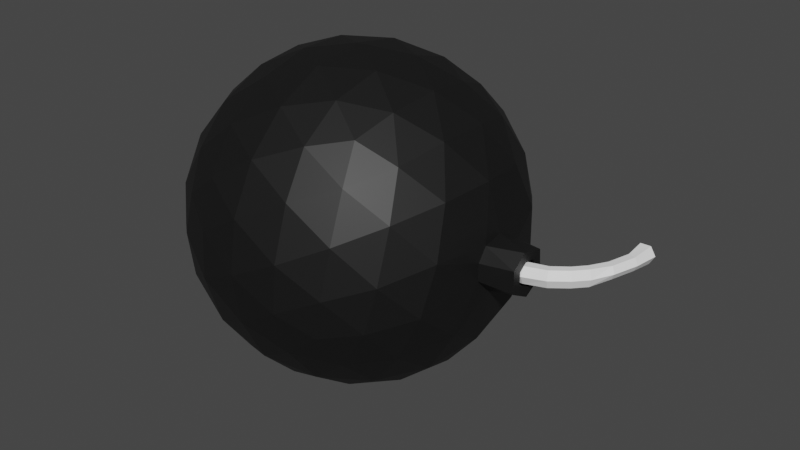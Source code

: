 # Source: bomb.blend  (saved by Blender 2.81.16; exported with 4.5.12 LTS)
import bpy
from mathutils import Matrix  # noqa: F401  (used for matrix-valued properties, if any)

bpy.ops.wm.read_factory_settings(use_empty=True)
scene = bpy.context.scene
scene.name = 'Scene'

# ---- collections
col_collection = bpy.data.collections.new('Collection'); scene.collection.children.link(col_collection)

# ---- materials (node trees are filled in below, after node groups)
mat_black_bomb = bpy.data.materials.new('black_bomb')
mat_black_bomb.use_transparent_shadow = False
mat_basic_white = bpy.data.materials.new('basic_white')
mat_basic_white.use_transparent_shadow = False

# ---- material node trees
mat_black_bomb.use_nodes = True; mat_black_bomb.node_tree.nodes.clear()
_N = mat_black_bomb.node_tree.nodes; _L = mat_black_bomb.node_tree.links
n0 = _N.new('ShaderNodeOutputMaterial'); n0.name = 'Material Output'; n0.location = (300, 300)
n1 = _N.new('ShaderNodeBsdfPrincipled'); n1.name = 'Principled BSDF'; n1.location = (10, 300)
n1.distribution = 'GGX'
n1.subsurface_method = 'BURLEY'
n1.inputs[0].default_value = (0.00637, 0.00637, 0.00637, 1.0)
n1.inputs[3].default_value = 1.45
n1.inputs[27].default_value = (0.0, 0.0, 0.0, 1.0)
n1.inputs[28].default_value = 1.0
_L.new(n1.outputs[0], n0.inputs[0])
n0.is_active_output = True
mat_basic_white.use_nodes = True; mat_basic_white.node_tree.nodes.clear()
_N = mat_basic_white.node_tree.nodes; _L = mat_basic_white.node_tree.links
n0 = _N.new('ShaderNodeOutputMaterial'); n0.name = 'Material Output'; n0.location = (300, 300)
n1 = _N.new('ShaderNodeBsdfPrincipled'); n1.name = 'Principled BSDF'; n1.location = (10, 300)
n1.distribution = 'GGX'
n1.subsurface_method = 'BURLEY'
n1.inputs[0].default_value = (1.0, 1.0, 1.0, 1.0)
n1.inputs[3].default_value = 1.45
n1.inputs[27].default_value = (0.0, 0.0, 0.0, 1.0)
n1.inputs[28].default_value = 1.0
_L.new(n1.outputs[0], n0.inputs[0])
n0.is_active_output = True

# ---- world
world_world = bpy.data.worlds.new('World'); scene.world = world_world
world_world.use_nodes = True; world_world.node_tree.nodes.clear()
_N = world_world.node_tree.nodes; _L = world_world.node_tree.links
n0 = _N.new('ShaderNodeOutputWorld'); n0.name = 'World Output'; n0.location = (300, 300)
n1 = _N.new('ShaderNodeBackground'); n1.name = 'Background'; n1.location = (10, 300)
n1.inputs[0].default_value = (0.05088, 0.05088, 0.05088, 1.0)
_L.new(n1.outputs[0], n0.inputs[0])
n0.is_active_output = True
world_world.color = (0.05088, 0.05088, 0.05088)
world_world.use_sun_shadow = False
world_world.sun_shadow_jitter_overblur = 0.0

# ---- meshes
me_icosphere = bpy.data.meshes.new('Icosphere')
me_icosphere.from_pydata([(0.0, 0.0, -1.0), (0.7236, -0.5257, -0.4472), (-0.2764, -0.8506, -0.4472), (-0.8944, 0.0, -0.4472), (-0.2764, 0.8506, -0.4472), (0.7236, 0.5257, -0.4472), (0.2764, -0.8506, 0.4472), (-0.7236, -0.5257, 0.4472), (-0.7236, 0.5257, 0.4472), (0.2764, 0.8506, 0.4472), (0.8944, 0.0, 0.4472), (-0.2328, -0.7166, -0.6575), (-0.1625, -0.5, -0.8507), (-0.07761, -0.2389, -0.9679), (0.2032, -0.1476, -0.9679), (0.4253, -0.309, -0.8507), (0.6095, -0.4429, -0.6575), (0.5319, -0.6817, -0.5023), (0.2629, -0.809, -0.5257), (-0.02964, -0.8642, -0.5023), (0.8127, 0.2952, -0.5023), (0.8506, 0.0, -0.5257), (0.8127, -0.2952, -0.5023), (0.2032, 0.1476, -0.9679), (0.4253, 0.309, -0.8507), (0.6095, 0.4429, -0.6575), (-0.7534, 0.0, -0.6575), (-0.5257, 0.0, -0.8507), (-0.2511, 0.0, -0.9679), (-0.484, -0.7166, -0.5023), (-0.6882, -0.5, -0.5257), (-0.8311, -0.2389, -0.5023), (-0.2328, 0.7166, -0.6575), (-0.1625, 0.5, -0.8507), (-0.07761, 0.2389, -0.9679), (-0.8311, 0.2389, -0.5023), (-0.6882, 0.5, -0.5257), (-0.484, 0.7166, -0.5023), (-0.02964, 0.8642, -0.5023), (0.2629, 0.809, -0.5257), (0.5319, 0.6817, -0.5023), (0.9566, -0.1476, 0.2511), (0.9511, -0.309, -1.752e-08), (0.8607, -0.4429, -0.2512), (0.8607, 0.4429, -0.2512), (0.9511, 0.309, 1.752e-08), (0.9566, 0.1476, 0.2511), (0.1552, -0.9554, 0.2512), (0.0, -1.0, -1.752e-08), (-0.1552, -0.9554, -0.2512), (0.6872, -0.6817, -0.2512), (0.5878, -0.809, 1.752e-08), (0.436, -0.8642, 0.2512), (-0.8607, -0.4429, 0.2512), (-0.9511, -0.309, -1.752e-08), (-0.9566, -0.1476, -0.2511), (-0.436, -0.8642, -0.2512), (-0.5878, -0.809, 1.752e-08), (-0.6872, -0.6817, 0.2512), (-0.6872, 0.6817, 0.2512), (-0.5878, 0.809, -1.752e-08), (-0.436, 0.8642, -0.2512), (-0.9566, 0.1476, -0.2511), (-0.9511, 0.309, 1.752e-08), (-0.8607, 0.4429, 0.2512), (0.436, 0.8642, 0.2512), (0.5878, 0.809, -1.752e-08), (0.6872, 0.6817, -0.2512), (-0.1552, 0.9554, -0.2512), (0.0, 1.0, 1.752e-08), (0.1552, 0.9554, 0.2512), (0.8311, -0.2389, 0.5023), (0.6882, -0.5, 0.5257), (0.484, -0.7166, 0.5023), (0.02964, -0.8642, 0.5023), (-0.2629, -0.809, 0.5257), (-0.5319, -0.6817, 0.5023), (-0.8127, -0.2952, 0.5023), (-0.8506, 0.0, 0.5257), (-0.8127, 0.2952, 0.5023), (-0.5319, 0.6817, 0.5023), (-0.2629, 0.809, 0.5257), (0.02964, 0.8642, 0.5023), (0.484, 0.7166, 0.5023), (0.6882, 0.5, 0.5257), (0.8311, 0.2389, 0.5023), (0.05377, -0.1556, 0.9556), (0.1625, -0.5, 0.8507), (0.2328, -0.7166, 0.6575), (0.7534, 0.0, 0.6575), (0.5257, 0.0, 0.8507), (0.1609, 5.714e-11, 0.9555), (-0.1312, -0.09479, 0.9555), (-0.4253, -0.309, 0.8507), (-0.6095, -0.4429, 0.6575), (-0.1121, 0.1152, 0.9555), (-0.4253, 0.309, 0.8507), (-0.6095, 0.4429, 0.6575), (0.07492, 0.143, 0.9555), (0.1625, 0.5, 0.8507), (0.2328, 0.7166, 0.6575), (0.3618, 0.2629, 0.8944), (0.6382, 0.2629, 0.7236), (0.4472, 0.5257, 0.7236), (-0.1382, 0.4253, 0.8944), (-0.05279, 0.6882, 0.7236), (-0.3618, 0.5878, 0.7236), (-0.4472, 0.0, 0.8944), (-0.6708, 0.1625, 0.7236), (-0.6708, -0.1625, 0.7236), (-0.1382, -0.4253, 0.8944), (-0.3618, -0.5878, 0.7236), (-0.05279, -0.6882, 0.7236), (0.3618, -0.2629, 0.8944), (0.4472, -0.5257, 0.7236), (0.6382, -0.2629, 0.7236), (0.8618, 0.4253, 0.2764), (0.809, 0.5878, 0.0), (0.6708, 0.6882, 0.2764), (-0.1382, 0.9511, 0.2764), (-0.309, 0.9511, -4.92e-07), (-0.4472, 0.8506, 0.2764), (-0.9472, 0.1625, 0.2764), (-1.0, -3.608e-07, 6.232e-07), (-0.9472, -0.1625, 0.2764), (-0.4472, -0.8506, 0.2764), (-0.309, -0.9511, -7.872e-07), (-0.1382, -0.9511, 0.2764), (0.6708, -0.6882, 0.2764), (0.809, -0.5878, -1.902e-06), (0.8618, -0.4253, 0.2764), (0.309, 0.9511, -2.615e-14), (0.4472, 0.8506, -0.2764), (0.1382, 0.9511, -0.2764), (-0.809, 0.5878, -7.845e-14), (-0.6708, 0.6882, -0.2764), (-0.8618, 0.4253, -0.2764), (-0.809, -0.5878, 8.031e-14), (-0.8618, -0.4253, -0.2764), (-0.6708, -0.6882, -0.2764), (0.309, -0.9511, 2.802e-14), (0.1382, -0.9511, -0.2764), (0.4472, -0.8506, -0.2764), (1.0, 0.0, 0.0), (0.9472, -0.1625, -0.2764), (0.9472, 0.1625, -0.2764), (0.3618, 0.5878, -0.7236), (0.1382, 0.4253, -0.8944), (0.05279, 0.6882, -0.7236), (-0.4472, 0.5257, -0.7236), (-0.3618, 0.2629, -0.8944), (-0.6382, 0.2629, -0.7236), (-0.6382, -0.2629, -0.7236), (-0.3618, -0.2629, -0.8944), (-0.4472, -0.5257, -0.7236), (0.6708, 0.1625, -0.7236), (0.6708, -0.1625, -0.7236), (0.4472, -7.38e-07, -0.8944), (0.05279, -0.6882, -0.7236), (0.1382, -0.4253, -0.8944), (0.3618, -0.5878, -0.7236), (0.1479, 0.06873, 0.9553), (-0.1588, 0.03165, 0.9553), (-0.01573, 0.1632, 0.9555), (-0.05118, -0.152, 0.9555), (0.1527, -0.06024, 0.9554), (-0.03534, -0.06829, 1.157), (-0.008465, 0.07899, 1.157), (0.0496, 0.06293, 1.157), (-0.06204, 0.04871, 1.157), (-0.07667, -0.01617, 1.157), (0.04173, -0.06724, 1.157), (0.0798, 0.00294, 1.157), (-0.06345, -0.125, 1.157), (0.07413, -0.1228, 1.157), (0.1424, 0.00243, 1.157), (0.07145, 0.1254, 1.157), (-0.0985, 0.1097, 1.157), (-0.1353, -0.03707, 1.157), (-0.008483, 0.08008, 1.033), (-0.07536, 0.02921, 1.033), (0.02652, -0.07332, 1.033), (0.05501, 0.05819, 1.033), (-0.05198, -0.0588, 1.033), (0.07925, -0.01442, 1.033)], [], [(0, 14, 13), (1, 16, 22), (0, 13, 28), (0, 28, 34), (0, 34, 23), (1, 22, 43), (2, 19, 49), (3, 31, 55), (4, 37, 61), (5, 40, 67), (1, 43, 50), (2, 49, 56), (3, 55, 62), (4, 61, 68), (5, 67, 44), (6, 73, 88), (7, 76, 94), (8, 79, 97), (9, 82, 100), (10, 85, 89), (90, 101, 91), (89, 102, 90), (101, 99, 98), (90, 102, 101), (102, 103, 101), (101, 103, 99), (103, 100, 99), (89, 85, 102), (85, 84, 102), (102, 84, 103), (84, 83, 103), (103, 83, 100), (83, 9, 100), (99, 104, 98), (100, 105, 99), (104, 96, 95), (99, 105, 104), (105, 106, 104), (104, 106, 96), (106, 97, 96), (100, 82, 105), (82, 81, 105), (105, 81, 106), (81, 80, 106), (106, 80, 97), (80, 8, 97), (96, 107, 95), (97, 108, 96), (107, 93, 92), (96, 108, 107), (108, 109, 107), (107, 109, 93), (109, 94, 93), (97, 79, 108), (79, 78, 108), (108, 78, 109), (78, 77, 109), (109, 77, 94), (77, 7, 94), (93, 110, 92), (94, 111, 93), (110, 87, 86), (93, 111, 110), (111, 112, 110), (110, 112, 87), (112, 88, 87), (94, 76, 111), (76, 75, 111), (111, 75, 112), (75, 74, 112), (112, 74, 88), (74, 6, 88), (87, 113, 86), (88, 114, 87), (113, 90, 91), (87, 114, 113), (114, 115, 113), (113, 115, 90), (115, 89, 90), (88, 73, 114), (73, 72, 114), (114, 72, 115), (72, 71, 115), (115, 71, 89), (71, 10, 89), (46, 85, 10), (45, 116, 46), (44, 117, 45), (46, 116, 85), (116, 84, 85), (45, 117, 116), (117, 118, 116), (116, 118, 84), (118, 83, 84), (44, 67, 117), (67, 66, 117), (117, 66, 118), (66, 65, 118), (118, 65, 83), (65, 9, 83), (70, 82, 9), (69, 119, 70), (68, 120, 69), (70, 119, 82), (119, 81, 82), (69, 120, 119), (120, 121, 119), (119, 121, 81), (121, 80, 81), (68, 61, 120), (61, 60, 120), (120, 60, 121), (60, 59, 121), (121, 59, 80), (59, 8, 80), (64, 79, 8), (63, 122, 64), (62, 123, 63), (64, 122, 79), (122, 78, 79), (63, 123, 122), (123, 124, 122), (122, 124, 78), (124, 77, 78), (62, 55, 123), (55, 54, 123), (123, 54, 124), (54, 53, 124), (124, 53, 77), (53, 7, 77), (58, 76, 7), (57, 125, 58), (56, 126, 57), (58, 125, 76), (125, 75, 76), (57, 126, 125), (126, 127, 125), (125, 127, 75), (127, 74, 75), (56, 49, 126), (49, 48, 126), (126, 48, 127), (48, 47, 127), (127, 47, 74), (47, 6, 74), (52, 73, 6), (51, 128, 52), (50, 129, 51), (52, 128, 73), (128, 72, 73), (51, 129, 128), (129, 130, 128), (128, 130, 72), (130, 71, 72), (50, 43, 129), (43, 42, 129), (129, 42, 130), (42, 41, 130), (130, 41, 71), (41, 10, 71), (65, 70, 9), (66, 131, 65), (67, 132, 66), (65, 131, 70), (131, 69, 70), (66, 132, 131), (132, 133, 131), (131, 133, 69), (133, 68, 69), (67, 40, 132), (40, 39, 132), (132, 39, 133), (39, 38, 133), (133, 38, 68), (38, 4, 68), (59, 64, 8), (60, 134, 59), (61, 135, 60), (59, 134, 64), (134, 63, 64), (60, 135, 134), (135, 136, 134), (134, 136, 63), (136, 62, 63), (61, 37, 135), (37, 36, 135), (135, 36, 136), (36, 35, 136), (136, 35, 62), (35, 3, 62), (53, 58, 7), (54, 137, 53), (55, 138, 54), (53, 137, 58), (137, 57, 58), (54, 138, 137), (138, 139, 137), (137, 139, 57), (139, 56, 57), (55, 31, 138), (31, 30, 138), (138, 30, 139), (30, 29, 139), (139, 29, 56), (29, 2, 56), (47, 52, 6), (48, 140, 47), (49, 141, 48), (47, 140, 52), (140, 51, 52), (48, 141, 140), (141, 142, 140), (140, 142, 51), (142, 50, 51), (49, 19, 141), (19, 18, 141), (141, 18, 142), (18, 17, 142), (142, 17, 50), (17, 1, 50), (41, 46, 10), (42, 143, 41), (43, 144, 42), (41, 143, 46), (143, 45, 46), (42, 144, 143), (144, 145, 143), (143, 145, 45), (145, 44, 45), (43, 22, 144), (22, 21, 144), (144, 21, 145), (21, 20, 145), (145, 20, 44), (20, 5, 44), (25, 40, 5), (24, 146, 25), (23, 147, 24), (25, 146, 40), (146, 39, 40), (24, 147, 146), (147, 148, 146), (146, 148, 39), (148, 38, 39), (23, 34, 147), (34, 33, 147), (147, 33, 148), (33, 32, 148), (148, 32, 38), (32, 4, 38), (32, 37, 4), (33, 149, 32), (34, 150, 33), (32, 149, 37), (149, 36, 37), (33, 150, 149), (150, 151, 149), (149, 151, 36), (151, 35, 36), (34, 28, 150), (28, 27, 150), (150, 27, 151), (27, 26, 151), (151, 26, 35), (26, 3, 35), (26, 31, 3), (27, 152, 26), (28, 153, 27), (26, 152, 31), (152, 30, 31), (27, 153, 152), (153, 154, 152), (152, 154, 30), (154, 29, 30), (28, 13, 153), (13, 12, 153), (153, 12, 154), (12, 11, 154), (154, 11, 29), (11, 2, 29), (20, 25, 5), (21, 155, 20), (22, 156, 21), (20, 155, 25), (155, 24, 25), (21, 156, 155), (156, 157, 155), (155, 157, 24), (157, 23, 24), (22, 16, 156), (16, 15, 156), (156, 15, 157), (15, 14, 157), (157, 14, 23), (14, 0, 23), (11, 19, 2), (12, 158, 11), (13, 159, 12), (11, 158, 19), (158, 18, 19), (12, 159, 158), (159, 160, 158), (158, 160, 18), (160, 17, 18), (13, 14, 159), (14, 15, 159), (159, 15, 160), (15, 16, 160), (160, 16, 17), (16, 1, 17), (92, 178, 162), (164, 173, 92), (98, 176, 161), (165, 175, 174), (163, 177, 176), (163, 176, 98), (95, 177, 163), (168, 176, 167), (167, 176, 177), (167, 177, 169), (170, 180, 169), (172, 184, 171), (162, 178, 177), (95, 162, 177), (173, 166, 170, 178), (161, 176, 175), (86, 165, 174), (165, 161, 175), (92, 173, 178), (173, 164, 86, 174), (175, 176, 168, 172), (177, 178, 170, 169), (174, 171, 166, 173), (175, 172, 171, 174), (182, 179, 180, 183, 181, 184), (181, 183, 166, 171), (170, 166, 183), (170, 183, 180), (182, 184, 172, 168), (179, 182, 168, 167), (171, 184, 181), (179, 167, 169, 180), (165, 91, 161), (113, 91, 165), (113, 165, 86), (91, 101, 161), (98, 161, 101), (104, 163, 98), (95, 163, 104), (107, 162, 95), (92, 162, 107), (86, 164, 110), (110, 164, 92)])
_uv = me_icosphere.uv_layers.new(name='UVMap')
_uv.uv.foreach_set('vector', [0.8182, 0.0, 0.7955, 0.03937, 0.8409, 0.03937, 0.7273, 0.1575, 0.7045, 0.1181, 0.6818, 0.1575, 0.09091, 0.0, 0.06818, 0.03937, 0.1136, 0.03937, 0.2727, 0.0, 0.25, 0.03937, 0.2955, 0.03937, 0.4545, 0.0, 0.4318, 0.03937, 0.4773, 0.03937, 0.7273, 0.1575, 0.6818, 0.1575, 0.7045, 0.1968, 0.9091, 0.1575, 0.8636, 0.1575, 0.8864, 0.1968, 0.1818, 0.1575, 0.1364, 0.1575, 0.1591, 0.1968, 0.3636, 0.1575, 0.3182, 0.1575, 0.3409, 0.1968, 0.5455, 0.1575, 0.5, 0.1575, 0.5227, 0.1968, 0.7273, 0.1575, 0.7045, 0.1968, 0.75, 0.1968, 0.9091, 0.1575, 0.8864, 0.1968, 0.9318, 0.1968, 0.1818, 0.1575, 0.1591, 0.1968, 0.2045, 0.1968, 0.3636, 0.1575, 0.3409, 0.1968, 0.3864, 0.1968, 0.5455, 0.1575, 0.5227, 0.1968, 0.5682, 0.1968, 0.8182, 0.3149, 0.7727, 0.3149, 0.7955, 0.3543, 1.0, 0.3149, 0.9545, 0.3149, 0.9773, 0.3543, 0.2727, 0.3149, 0.2273, 0.3149, 0.25, 0.3543, 0.4545, 0.3149, 0.4091, 0.3149, 0.4318, 0.3543, 0.6364, 0.3149, 0.5909, 0.3149, 0.6136, 0.3543, 0.5909, 0.3937, 0.5455, 0.3937, 0.5682, 0.433, 0.6136, 0.3543, 0.5682, 0.3543, 0.5909, 0.3937, 0.5455, 0.3937, 0.5, 0.3937, 0.5227, 0.433, 0.5909, 0.3937, 0.5682, 0.3543, 0.5455, 0.3937, 0.5682, 0.3543, 0.5227, 0.3543, 0.5455, 0.3937, 0.5455, 0.3937, 0.5227, 0.3543, 0.5, 0.3937, 0.5227, 0.3543, 0.4773, 0.3543, 0.5, 0.3937, 0.6136, 0.3543, 0.5909, 0.3149, 0.5682, 0.3543, 0.5909, 0.3149, 0.5455, 0.3149, 0.5682, 0.3543, 0.5682, 0.3543, 0.5455, 0.3149, 0.5227, 0.3543, 0.5455, 0.3149, 0.5, 0.3149, 0.5227, 0.3543, 0.5227, 0.3543, 0.5, 0.3149, 0.4773, 0.3543, 0.5, 0.3149, 0.4545, 0.3149, 0.4773, 0.3543, 0.4091, 0.3937, 0.3636, 0.3937, 0.3864, 0.433, 0.4318, 0.3543, 0.3864, 0.3543, 0.4091, 0.3937, 0.3636, 0.3937, 0.3182, 0.3937, 0.3409, 0.433, 0.4091, 0.3937, 0.3864, 0.3543, 0.3636, 0.3937, 0.3864, 0.3543, 0.3409, 0.3543, 0.3636, 0.3937, 0.3636, 0.3937, 0.3409, 0.3543, 0.3182, 0.3937, 0.3409, 0.3543, 0.2955, 0.3543, 0.3182, 0.3937, 0.4318, 0.3543, 0.4091, 0.3149, 0.3864, 0.3543, 0.4091, 0.3149, 0.3636, 0.3149, 0.3864, 0.3543, 0.3864, 0.3543, 0.3636, 0.3149, 0.3409, 0.3543, 0.3636, 0.3149, 0.3182, 0.3149, 0.3409, 0.3543, 0.3409, 0.3543, 0.3182, 0.3149, 0.2955, 0.3543, 0.3182, 0.3149, 0.2727, 0.3149, 0.2955, 0.3543, 0.2273, 0.3937, 0.1818, 0.3937, 0.2045, 0.433, 0.25, 0.3543, 0.2045, 0.3543, 0.2273, 0.3937, 0.1818, 0.3937, 0.1364, 0.3937, 0.1591, 0.433, 0.2273, 0.3937, 0.2045, 0.3543, 0.1818, 0.3937, 0.2045, 0.3543, 0.1591, 0.3543, 0.1818, 0.3937, 0.1818, 0.3937, 0.1591, 0.3543, 0.1364, 0.3937, 0.1591, 0.3543, 0.1136, 0.3543, 0.1364, 0.3937, 0.25, 0.3543, 0.2273, 0.3149, 0.2045, 0.3543, 0.2273, 0.3149, 0.1818, 0.3149, 0.2045, 0.3543, 0.2045, 0.3543, 0.1818, 0.3149, 0.1591, 0.3543, 0.1818, 0.3149, 0.1364, 0.3149, 0.1591, 0.3543, 0.1591, 0.3543, 0.1364, 0.3149, 0.1136, 0.3543, 0.1364, 0.3149, 0.09091, 0.3149, 0.1136, 0.3543, 0.9545, 0.3937, 0.9091, 0.3937, 0.9318, 0.433, 0.9773, 0.3543, 0.9318, 0.3543, 0.9545, 0.3937, 0.9091, 0.3937, 0.8636, 0.3937, 0.8864, 0.433, 0.9545, 0.3937, 0.9318, 0.3543, 0.9091, 0.3937, 0.9318, 0.3543, 0.8864, 0.3543, 0.9091, 0.3937, 0.9091, 0.3937, 0.8864, 0.3543, 0.8636, 0.3937, 0.8864, 0.3543, 0.8409, 0.3543, 0.8636, 0.3937, 0.9773, 0.3543, 0.9545, 0.3149, 0.9318, 0.3543, 0.9545, 0.3149, 0.9091, 0.3149, 0.9318, 0.3543, 0.9318, 0.3543, 0.9091, 0.3149, 0.8864, 0.3543, 0.9091, 0.3149, 0.8636, 0.3149, 0.8864, 0.3543, 0.8864, 0.3543, 0.8636, 0.3149, 0.8409, 0.3543, 0.8636, 0.3149, 0.8182, 0.3149, 0.8409, 0.3543, 0.7727, 0.3937, 0.7273, 0.3937, 0.75, 0.433, 0.7955, 0.3543, 0.75, 0.3543, 0.7727, 0.3937, 0.7273, 0.3937, 0.6818, 0.3937, 0.7045, 0.433, 0.7727, 0.3937, 0.75, 0.3543, 0.7273, 0.3937, 0.75, 0.3543, 0.7045, 0.3543, 0.7273, 0.3937, 0.7273, 0.3937, 0.7045, 0.3543, 0.6818, 0.3937, 0.7045, 0.3543, 0.6591, 0.3543, 0.6818, 0.3937, 0.7955, 0.3543, 0.7727, 0.3149, 0.75, 0.3543, 0.7727, 0.3149, 0.7273, 0.3149, 0.75, 0.3543, 0.75, 0.3543, 0.7273, 0.3149, 0.7045, 0.3543, 0.7273, 0.3149, 0.6818, 0.3149, 0.7045, 0.3543, 0.7045, 0.3543, 0.6818, 0.3149, 0.6591, 0.3543, 0.6818, 0.3149, 0.6364, 0.3149, 0.6591, 0.3543, 0.6136, 0.2756, 0.5909, 0.3149, 0.6364, 0.3149, 0.5909, 0.2362, 0.5682, 0.2756, 0.6136, 0.2756, 0.5682, 0.1968, 0.5455, 0.2362, 0.5909, 0.2362, 0.6136, 0.2756, 0.5682, 0.2756, 0.5909, 0.3149, 0.5682, 0.2756, 0.5455, 0.3149, 0.5909, 0.3149, 0.5909, 0.2362, 0.5455, 0.2362, 0.5682, 0.2756, 0.5455, 0.2362, 0.5227, 0.2756, 0.5682, 0.2756, 0.5682, 0.2756, 0.5227, 0.2756, 0.5455, 0.3149, 0.5227, 0.2756, 0.5, 0.3149, 0.5455, 0.3149, 0.5682, 0.1968, 0.5227, 0.1968, 0.5455, 0.2362, 0.5227, 0.1968, 0.5, 0.2362, 0.5455, 0.2362, 0.5455, 0.2362, 0.5, 0.2362, 0.5227, 0.2756, 0.5, 0.2362, 0.4773, 0.2756, 0.5227, 0.2756, 0.5227, 0.2756, 0.4773, 0.2756, 0.5, 0.3149, 0.4773, 0.2756, 0.4545, 0.3149, 0.5, 0.3149, 0.4318, 0.2756, 0.4091, 0.3149, 0.4545, 0.3149, 0.4091, 0.2362, 0.3864, 0.2756, 0.4318, 0.2756, 0.3864, 0.1968, 0.3636, 0.2362, 0.4091, 0.2362, 0.4318, 0.2756, 0.3864, 0.2756, 0.4091, 0.3149, 0.3864, 0.2756, 0.3636, 0.3149, 0.4091, 0.3149, 0.4091, 0.2362, 0.3636, 0.2362, 0.3864, 0.2756, 0.3636, 0.2362, 0.3409, 0.2756, 0.3864, 0.2756, 0.3864, 0.2756, 0.3409, 0.2756, 0.3636, 0.3149, 0.3409, 0.2756, 0.3182, 0.3149, 0.3636, 0.3149, 0.3864, 0.1968, 0.3409, 0.1968, 0.3636, 0.2362, 0.3409, 0.1968, 0.3182, 0.2362, 0.3636, 0.2362, 0.3636, 0.2362, 0.3182, 0.2362, 0.3409, 0.2756, 0.3182, 0.2362, 0.2955, 0.2756, 0.3409, 0.2756, 0.3409, 0.2756, 0.2955, 0.2756, 0.3182, 0.3149, 0.2955, 0.2756, 0.2727, 0.3149, 0.3182, 0.3149, 0.25, 0.2756, 0.2273, 0.3149, 0.2727, 0.3149, 0.2273, 0.2362, 0.2045, 0.2756, 0.25, 0.2756, 0.2045, 0.1968, 0.1818, 0.2362, 0.2273, 0.2362, 0.25, 0.2756, 0.2045, 0.2756, 0.2273, 0.3149, 0.2045, 0.2756, 0.1818, 0.3149, 0.2273, 0.3149, 0.2273, 0.2362, 0.1818, 0.2362, 0.2045, 0.2756, 0.1818, 0.2362, 0.1591, 0.2756, 0.2045, 0.2756, 0.2045, 0.2756, 0.1591, 0.2756, 0.1818, 0.3149, 0.1591, 0.2756, 0.1364, 0.3149, 0.1818, 0.3149, 0.2045, 0.1968, 0.1591, 0.1968, 0.1818, 0.2362, 0.1591, 0.1968, 0.1364, 0.2362, 0.1818, 0.2362, 0.1818, 0.2362, 0.1364, 0.2362, 0.1591, 0.2756, 0.1364, 0.2362, 0.1136, 0.2756, 0.1591, 0.2756, 0.1591, 0.2756, 0.1136, 0.2756, 0.1364, 0.3149, 0.1136, 0.2756, 0.09091, 0.3149, 0.1364, 0.3149, 0.9773, 0.2756, 0.9545, 0.3149, 1.0, 0.3149, 0.9545, 0.2362, 0.9318, 0.2756, 0.9773, 0.2756, 0.9318, 0.1968, 0.9091, 0.2362, 0.9545, 0.2362, 0.9773, 0.2756, 0.9318, 0.2756, 0.9545, 0.3149, 0.9318, 0.2756, 0.9091, 0.3149, 0.9545, 0.3149, 0.9545, 0.2362, 0.9091, 0.2362, 0.9318, 0.2756, 0.9091, 0.2362, 0.8864, 0.2756, 0.9318, 0.2756, 0.9318, 0.2756, 0.8864, 0.2756, 0.9091, 0.3149, 0.8864, 0.2756, 0.8636, 0.3149, 0.9091, 0.3149, 0.9318, 0.1968, 0.8864, 0.1968, 0.9091, 0.2362, 0.8864, 0.1968, 0.8636, 0.2362, 0.9091, 0.2362, 0.9091, 0.2362, 0.8636, 0.2362, 0.8864, 0.2756, 0.8636, 0.2362, 0.8409, 0.2756, 0.8864, 0.2756, 0.8864, 0.2756, 0.8409, 0.2756, 0.8636, 0.3149, 0.8409, 0.2756, 0.8182, 0.3149, 0.8636, 0.3149, 0.7955, 0.2756, 0.7727, 0.3149, 0.8182, 0.3149, 0.7727, 0.2362, 0.75, 0.2756, 0.7955, 0.2756, 0.75, 0.1968, 0.7273, 0.2362, 0.7727, 0.2362, 0.7955, 0.2756, 0.75, 0.2756, 0.7727, 0.3149, 0.75, 0.2756, 0.7273, 0.3149, 0.7727, 0.3149, 0.7727, 0.2362, 0.7273, 0.2362, 0.75, 0.2756, 0.7273, 0.2362, 0.7045, 0.2756, 0.75, 0.2756, 0.75, 0.2756, 0.7045, 0.2756, 0.7273, 0.3149, 0.7045, 0.2756, 0.6818, 0.3149, 0.7273, 0.3149, 0.75, 0.1968, 0.7045, 0.1968, 0.7273, 0.2362, 0.7045, 0.1968, 0.6818, 0.2362, 0.7273, 0.2362, 0.7273, 0.2362, 0.6818, 0.2362, 0.7045, 0.2756, 0.6818, 0.2362, 0.6591, 0.2756, 0.7045, 0.2756, 0.7045, 0.2756, 0.6591, 0.2756, 0.6818, 0.3149, 0.6591, 0.2756, 0.6364, 0.3149, 0.6818, 0.3149, 0.4773, 0.2756, 0.4318, 0.2756, 0.4545, 0.3149, 0.5, 0.2362, 0.4545, 0.2362, 0.4773, 0.2756, 0.5227, 0.1968, 0.4773, 0.1968, 0.5, 0.2362, 0.4773, 0.2756, 0.4545, 0.2362, 0.4318, 0.2756, 0.4545, 0.2362, 0.4091, 0.2362, 0.4318, 0.2756, 0.5, 0.2362, 0.4773, 0.1968, 0.4545, 0.2362, 0.4773, 0.1968, 0.4318, 0.1968, 0.4545, 0.2362, 0.4545, 0.2362, 0.4318, 0.1968, 0.4091, 0.2362, 0.4318, 0.1968, 0.3864, 0.1968, 0.4091, 0.2362, 0.5227, 0.1968, 0.5, 0.1575, 0.4773, 0.1968, 0.5, 0.1575, 0.4545, 0.1575, 0.4773, 0.1968, 0.4773, 0.1968, 0.4545, 0.1575, 0.4318, 0.1968, 0.4545, 0.1575, 0.4091, 0.1575, 0.4318, 0.1968, 0.4318, 0.1968, 0.4091, 0.1575, 0.3864, 0.1968, 0.4091, 0.1575, 0.3636, 0.1575, 0.3864, 0.1968, 0.2955, 0.2756, 0.25, 0.2756, 0.2727, 0.3149, 0.3182, 0.2362, 0.2727, 0.2362, 0.2955, 0.2756, 0.3409, 0.1968, 0.2955, 0.1968, 0.3182, 0.2362, 0.2955, 0.2756, 0.2727, 0.2362, 0.25, 0.2756, 0.2727, 0.2362, 0.2273, 0.2362, 0.25, 0.2756, 0.3182, 0.2362, 0.2955, 0.1968, 0.2727, 0.2362, 0.2955, 0.1968, 0.25, 0.1968, 0.2727, 0.2362, 0.2727, 0.2362, 0.25, 0.1968, 0.2273, 0.2362, 0.25, 0.1968, 0.2045, 0.1968, 0.2273, 0.2362, 0.3409, 0.1968, 0.3182, 0.1575, 0.2955, 0.1968, 0.3182, 0.1575, 0.2727, 0.1575, 0.2955, 0.1968, 0.2955, 0.1968, 0.2727, 0.1575, 0.25, 0.1968, 0.2727, 0.1575, 0.2273, 0.1575, 0.25, 0.1968, 0.25, 0.1968, 0.2273, 0.1575, 0.2045, 0.1968, 0.2273, 0.1575, 0.1818, 0.1575, 0.2045, 0.1968, 0.1136, 0.2756, 0.06818, 0.2756, 0.09091, 0.3149, 0.1364, 0.2362, 0.09091, 0.2362, 0.1136, 0.2756, 0.1591, 0.1968, 0.1136, 0.1968, 0.1364, 0.2362, 0.1136, 0.2756, 0.09091, 0.2362, 0.06818, 0.2756, 0.09091, 0.2362, 0.04545, 0.2362, 0.06818, 0.2756, 0.1364, 0.2362, 0.1136, 0.1968, 0.09091, 0.2362, 0.1136, 0.1968, 0.06818, 0.1968, 0.09091, 0.2362, 0.09091, 0.2362, 0.06818, 0.1968, 0.04545, 0.2362, 0.06818, 0.1968, 0.02273, 0.1968, 0.04545, 0.2362, 0.1591, 0.1968, 0.1364, 0.1575, 0.1136, 0.1968, 0.1364, 0.1575, 0.09091, 0.1575, 0.1136, 0.1968, 0.1136, 0.1968, 0.09091, 0.1575, 0.06818, 0.1968, 0.09091, 0.1575, 0.04545, 0.1575, 0.06818, 0.1968, 0.06818, 0.1968, 0.04545, 0.1575, 0.02273, 0.1968, 0.04545, 0.1575, 0.0, 0.1575, 0.02273, 0.1968, 0.8409, 0.2756, 0.7955, 0.2756, 0.8182, 0.3149, 0.8636, 0.2362, 0.8182, 0.2362, 0.8409, 0.2756, 0.8864, 0.1968, 0.8409, 0.1968, 0.8636, 0.2362, 0.8409, 0.2756, 0.8182, 0.2362, 0.7955, 0.2756, 0.8182, 0.2362, 0.7727, 0.2362, 0.7955, 0.2756, 0.8636, 0.2362, 0.8409, 0.1968, 0.8182, 0.2362, 0.8409, 0.1968, 0.7955, 0.1968, 0.8182, 0.2362, 0.8182, 0.2362, 0.7955, 0.1968, 0.7727, 0.2362, 0.7955, 0.1968, 0.75, 0.1968, 0.7727, 0.2362, 0.8864, 0.1968, 0.8636, 0.1575, 0.8409, 0.1968, 0.8636, 0.1575, 0.8182, 0.1575, 0.8409, 0.1968, 0.8409, 0.1968, 0.8182, 0.1575, 0.7955, 0.1968, 0.8182, 0.1575, 0.7727, 0.1575, 0.7955, 0.1968, 0.7955, 0.1968, 0.7727, 0.1575, 0.75, 0.1968, 0.7727, 0.1575, 0.7273, 0.1575, 0.75, 0.1968, 0.6591, 0.2756, 0.6136, 0.2756, 0.6364, 0.3149, 0.6818, 0.2362, 0.6364, 0.2362, 0.6591, 0.2756, 0.7045, 0.1968, 0.6591, 0.1968, 0.6818, 0.2362, 0.6591, 0.2756, 0.6364, 0.2362, 0.6136, 0.2756, 0.6364, 0.2362, 0.5909, 0.2362, 0.6136, 0.2756, 0.6818, 0.2362, 0.6591, 0.1968, 0.6364, 0.2362, 0.6591, 0.1968, 0.6136, 0.1968, 0.6364, 0.2362, 0.6364, 0.2362, 0.6136, 0.1968, 0.5909, 0.2362, 0.6136, 0.1968, 0.5682, 0.1968, 0.5909, 0.2362, 0.7045, 0.1968, 0.6818, 0.1575, 0.6591, 0.1968, 0.6818, 0.1575, 0.6364, 0.1575, 0.6591, 0.1968, 0.6591, 0.1968, 0.6364, 0.1575, 0.6136, 0.1968, 0.6364, 0.1575, 0.5909, 0.1575, 0.6136, 0.1968, 0.6136, 0.1968, 0.5909, 0.1575, 0.5682, 0.1968, 0.5909, 0.1575, 0.5455, 0.1575, 0.5682, 0.1968, 0.5227, 0.1181, 0.5, 0.1575, 0.5455, 0.1575, 0.5, 0.07873, 0.4773, 0.1181, 0.5227, 0.1181, 0.4773, 0.03937, 0.4545, 0.07873, 0.5, 0.07873, 0.5227, 0.1181, 0.4773, 0.1181, 0.5, 0.1575, 0.4773, 0.1181, 0.4545, 0.1575, 0.5, 0.1575, 0.5, 0.07873, 0.4545, 0.07873, 0.4773, 0.1181, 0.4545, 0.07873, 0.4318, 0.1181, 0.4773, 0.1181, 0.4773, 0.1181, 0.4318, 0.1181, 0.4545, 0.1575, 0.4318, 0.1181, 0.4091, 0.1575, 0.4545, 0.1575, 0.4773, 0.03937, 0.4318, 0.03937, 0.4545, 0.07873, 0.4318, 0.03937, 0.4091, 0.07873, 0.4545, 0.07873, 0.4545, 0.07873, 0.4091, 0.07873, 0.4318, 0.1181, 0.4091, 0.07873, 0.3864, 0.1181, 0.4318, 0.1181, 0.4318, 0.1181, 0.3864, 0.1181, 0.4091, 0.1575, 0.3864, 0.1181, 0.3636, 0.1575, 0.4091, 0.1575, 0.3409, 0.1181, 0.3182, 0.1575, 0.3636, 0.1575, 0.3182, 0.07873, 0.2955, 0.1181, 0.3409, 0.1181, 0.2955, 0.03937, 0.2727, 0.07873, 0.3182, 0.07873, 0.3409, 0.1181, 0.2955, 0.1181, 0.3182, 0.1575, 0.2955, 0.1181, 0.2727, 0.1575, 0.3182, 0.1575, 0.3182, 0.07873, 0.2727, 0.07873, 0.2955, 0.1181, 0.2727, 0.07873, 0.25, 0.1181, 0.2955, 0.1181, 0.2955, 0.1181, 0.25, 0.1181, 0.2727, 0.1575, 0.25, 0.1181, 0.2273, 0.1575, 0.2727, 0.1575, 0.2955, 0.03937, 0.25, 0.03937, 0.2727, 0.07873, 0.25, 0.03937, 0.2273, 0.07873, 0.2727, 0.07873, 0.2727, 0.07873, 0.2273, 0.07873, 0.25, 0.1181, 0.2273, 0.07873, 0.2045, 0.1181, 0.25, 0.1181, 0.25, 0.1181, 0.2045, 0.1181, 0.2273, 0.1575, 0.2045, 0.1181, 0.1818, 0.1575, 0.2273, 0.1575, 0.1591, 0.1181, 0.1364, 0.1575, 0.1818, 0.1575, 0.1364, 0.07873, 0.1136, 0.1181, 0.1591, 0.1181, 0.1136, 0.03937, 0.09091, 0.07873, 0.1364, 0.07873, 0.1591, 0.1181, 0.1136, 0.1181, 0.1364, 0.1575, 0.1136, 0.1181, 0.09091, 0.1575, 0.1364, 0.1575, 0.1364, 0.07873, 0.09091, 0.07873, 0.1136, 0.1181, 0.09091, 0.07873, 0.06818, 0.1181, 0.1136, 0.1181, 0.1136, 0.1181, 0.06818, 0.1181, 0.09091, 0.1575, 0.06818, 0.1181, 0.04545, 0.1575, 0.09091, 0.1575, 0.1136, 0.03937, 0.06818, 0.03937, 0.09091, 0.07873, 0.06818, 0.03937, 0.04545, 0.07873, 0.09091, 0.07873, 0.09091, 0.07873, 0.04545, 0.07873, 0.06818, 0.1181, 0.04545, 0.07873, 0.02273, 0.1181, 0.06818, 0.1181, 0.06818, 0.1181, 0.02273, 0.1181, 0.04545, 0.1575, 0.02273, 0.1181, 0.0, 0.1575, 0.04545, 0.1575, 0.5909, 0.1575, 0.5682, 0.1181, 0.5455, 0.1575, 0.6364, 0.1575, 0.6136, 0.1181, 0.5909, 0.1575, 0.6818, 0.1575, 0.6591, 0.1181, 0.6364, 0.1575, 0.5909, 0.1575, 0.6136, 0.1181, 0.5682, 0.1181, 0.6136, 0.1181, 0.5909, 0.07873, 0.5682, 0.1181, 0.6364, 0.1575, 0.6591, 0.1181, 0.6136, 0.1181, 0.6591, 0.1181, 0.6364, 0.07873, 0.6136, 0.1181, 0.6136, 0.1181, 0.6364, 0.07873, 0.5909, 0.07873, 0.6364, 0.07873, 0.6136, 0.03937, 0.5909, 0.07873, 0.6818, 0.1575, 0.7045, 0.1181, 0.6591, 0.1181, 0.7045, 0.1181, 0.6818, 0.07873, 0.6591, 0.1181, 0.6591, 0.1181, 0.6818, 0.07873, 0.6364, 0.07873, 0.6818, 0.07873, 0.6591, 0.03937, 0.6364, 0.07873, 0.6364, 0.07873, 0.6591, 0.03937, 0.6136, 0.03937, 0.6591, 0.03937, 0.6364, 0.0, 0.6136, 0.03937, 0.8864, 0.1181, 0.8636, 0.1575, 0.9091, 0.1575, 0.8636, 0.07873, 0.8409, 0.1181, 0.8864, 0.1181, 0.8409, 0.03937, 0.8182, 0.07873, 0.8636, 0.07873, 0.8864, 0.1181, 0.8409, 0.1181, 0.8636, 0.1575, 0.8409, 0.1181, 0.8182, 0.1575, 0.8636, 0.1575, 0.8636, 0.07873, 0.8182, 0.07873, 0.8409, 0.1181, 0.8182, 0.07873, 0.7955, 0.1181, 0.8409, 0.1181, 0.8409, 0.1181, 0.7955, 0.1181, 0.8182, 0.1575, 0.7955, 0.1181, 0.7727, 0.1575, 0.8182, 0.1575, 0.8409, 0.03937, 0.7955, 0.03937, 0.8182, 0.07873, 0.7955, 0.03937, 0.7727, 0.07873, 0.8182, 0.07873, 0.8182, 0.07873, 0.7727, 0.07873, 0.7955, 0.1181, 0.7727, 0.07873, 0.75, 0.1181, 0.7955, 0.1181, 0.7955, 0.1181, 0.75, 0.1181, 0.7727, 0.1575, 0.75, 0.1181, 0.7273, 0.1575, 0.7727, 0.1575, 0.168, 0.433, 0.1804, 0.433, 0.1964, 0.433, 0.9167, 0.433, 0.9222, 0.433, 0.9318, 0.433, 0.5379, 0.433, 0.4955, 0.433, 0.56, 0.433, 0.7265, 0.433, 0.6497, 0.433, 0.7985, 0.433, 0.379, 0.433, 0.3077, 0.433, 0.4955, 0.433, 0.5227, 0.433, 0.4955, 0.433, 0.5379, 0.433, 0.3561, 0.433, 0.3077, 0.433, 0.379, 0.433, 0.5288, 0.433, 0.4955, 0.433, 0.4237, 0.433, 0.4237, 0.433, 0.4955, 0.433, 0.3077, 0.433, 0.4237, 0.433, 0.3077, 0.433, 0.3462, 0.433, 0.3549, 0.433, 0.3207, 0.433, 0.3462, 0.433, 0.63, 0.433, 0.6536, 0.433, 0.7462, 0.433, 0.1964, 0.433, 0.1804, 0.433, 0.3077, 0.433, 0.3561, 0.433, 0.3409, 0.433, 0.3476, 0.433, 0.9222, 0.433, 0.7626, 0.433, 0.3549, 0.433, 0.1804, 0.433, 0.56, 0.433, 0.4955, 0.433, 0.6497, 0.433, 0.75, 0.433, 0.7265, 0.433, 0.7985, 0.433, 0.7265, 0.433, 0.7045, 0.433, 0.7127, 0.433, 0.168, 0.433, 0.1591, 0.433, 0.1804, 0.433, 0.9222, 0.433, 0.9167, 0.433, 0.8945, 0.433, 0.7985, 0.433, 0.6497, 0.433, 0.4955, 0.433, 0.5288, 0.433, 0.63, 0.433, 0.3077, 0.433, 0.1804, 0.433, 0.3549, 0.433, 0.3462, 0.433, 0.7985, 0.433, 0.7462, 0.433, 0.7626, 0.433, 0.9222, 0.433, 0.6497, 0.433, 0.63, 0.433, 0.7462, 0.433, 0.7985, 0.433, 0.5375, 0.433, 0.4239, 0.433, 0.3207, 0.433, 0.6317, 0.433, 0.7683, 0.433, 0.6536, 0.433, 0.7683, 0.433, 0.6317, 0.433, 0.7626, 0.433, 0.7462, 0.433, 0.3549, 0.433, 0.7626, 0.433, 0.6317, 0.433, 0.3549, 0.433, 0.6317, 0.433, 0.3207, 0.433, 0.5375, 0.433, 0.6536, 0.433, 0.63, 0.433, 0.5288, 0.433, 0.4239, 0.433, 0.5375, 0.433, 0.5288, 0.433, 0.4237, 0.433, 0.7462, 0.433, 0.6536, 0.433, 0.7683, 0.433, 0.4239, 0.433, 0.4237, 0.433, 0.3462, 0.433, 0.3207, 0.433, 0.7265, 0.433, 0.0, 0.0, 0.7045, 0.433, 0.7273, 0.3937, 0.0, 0.0, 0.7265, 0.433, 0.7273, 0.3937, 0.7265, 0.433, 0.75, 0.433, 0.0, 0.0, 0.5455, 0.3937, 0.7045, 0.433, 0.5379, 0.433, 0.56, 0.433, 0.5455, 0.3937, 0.3636, 0.3937, 0.5227, 0.433, 0.5379, 0.433, 0.3561, 0.433, 0.379, 0.433, 0.3636, 0.3937, 0.1818, 0.3937, 0.3409, 0.433, 0.3561, 0.433, 0.168, 0.433, 0.1964, 0.433, 0.1818, 0.3937, 0.8945, 0.433, 0.9167, 0.433, 0.9091, 0.3937, 0.9091, 0.3937, 0.9167, 0.433, 0.9318, 0.433])
me_icosphere.materials.append(mat_black_bomb)
me_icosphere.use_remesh_fix_poles = True
me_icosphere.use_remesh_preserve_attributes = False
me_icosphere.use_mirror_vertex_groups = False
me_icosphere.update()
me_cylinder_001 = bpy.data.meshes.new('Cylinder.001')
me_cylinder_001.from_pydata([(1.237e-09, 0.0, 0.0), (-0.0254, 0.5393, 0.5053), (1.237e-09, 0.06, 0.0), (-0.0254, 0.2851, 0.4193), (0.05196, 0.03, 0.0), (0.0147, 0.2727, 0.4389), (0.05196, -0.03, 0.0), (0.0147, 0.2479, 0.478), (-4.008e-09, -0.06, 0.0), (-0.0254, 0.2355, 0.4976), (-0.05196, -0.03, 0.0), (-0.06551, 0.2479, 0.478), (-0.05196, 0.03, 0.0), (-0.06551, 0.2727, 0.4389), (-0.003802, 0.04341, 0.1045), (0.04816, 0.0179, 0.109), (0.04816, -0.03312, 0.118), (-0.003802, -0.05862, 0.1225), (-0.05576, -0.03312, 0.118), (-0.05576, 0.0179, 0.109), (-0.007887, 0.06581, 0.2168), (0.04407, 0.04512, 0.2261), (0.04407, 0.003754, 0.2448), (-0.007887, -0.01693, 0.2541), (-0.05985, 0.003754, 0.2448), (-0.05985, 0.04512, 0.2261), (-0.01102, 0.1236, 0.303), (0.04094, 0.1066, 0.316), (0.04094, 0.07266, 0.342), (-0.01102, 0.05567, 0.355), (-0.06298, 0.07266, 0.342), (-0.06298, 0.1066, 0.316), (-0.01321, 0.186, 0.3632), (0.03875, 0.1716, 0.3788), (0.03875, 0.1428, 0.41), (-0.01321, 0.1284, 0.4256), (-0.06517, 0.1428, 0.41), (-0.06517, 0.1716, 0.3788), (-0.0254, 0.4198, 0.4558), (0.0147, 0.4131, 0.478), (0.0147, 0.3998, 0.5223), (-0.0254, 0.3932, 0.5445), (-0.06551, 0.3998, 0.5223), (-0.06551, 0.4131, 0.478), (-0.0254, 0.5366, 0.4444), (0.02741, 0.538, 0.4749), (0.02741, 0.5406, 0.5358), (-0.0254, 0.542, 0.5663), (-0.07822, 0.5406, 0.5358), (-0.07822, 0.538, 0.4749)], [], [(0, 2, 4), (9, 7, 40, 41), (32, 3, 5, 33), (0, 4, 6), (5, 3, 38, 39), (33, 5, 7, 34), (0, 6, 8), (3, 13, 43, 38), (34, 7, 9, 35), (0, 8, 10), (7, 5, 39, 40), (35, 9, 11, 36), (0, 10, 12), (13, 11, 42, 43), (36, 11, 13, 37), (0, 12, 2), (11, 9, 41, 42), (37, 13, 3, 32), (12, 19, 14, 2), (10, 18, 19, 12), (8, 17, 18, 10), (6, 16, 17, 8), (4, 15, 16, 6), (2, 14, 15, 4), (19, 25, 20, 14), (18, 24, 25, 19), (17, 23, 24, 18), (16, 22, 23, 17), (15, 21, 22, 16), (14, 20, 21, 15), (25, 31, 26, 20), (24, 30, 31, 25), (23, 29, 30, 24), (22, 28, 29, 23), (21, 27, 28, 22), (20, 26, 27, 21), (31, 37, 32, 26), (30, 36, 37, 31), (29, 35, 36, 30), (28, 34, 35, 29), (27, 33, 34, 28), (26, 32, 33, 27), (38, 43, 49, 44), (39, 38, 44, 45), (40, 39, 45, 46), (41, 40, 46, 47), (42, 41, 47, 48), (43, 42, 48, 49), (1, 45, 44), (1, 46, 45), (1, 47, 46), (1, 48, 47), (1, 49, 48), (1, 44, 49)])
_uv = me_cylinder_001.uv_layers.new(name='UVMap')
_uv.uv.foreach_set('vector', [0.75, 0.25, 0.75, 0.49, 0.9578, 0.37, 0.5, 1.0, 0.6667, 1.0, 0.6667, 1.0, 0.5, 1.0, 1.0, 0.7601, 1.0, 1.0, 0.8333, 1.0, 0.8333, 0.7601, 0.75, 0.25, 0.9578, 0.37, 0.9578, 0.13, 0.8333, 1.0, 1.0, 1.0, 1.0, 1.0, 0.8333, 1.0, 0.8333, 0.7601, 0.8333, 1.0, 0.6667, 1.0, 0.6667, 0.7601, 0.75, 0.25, 0.9578, 0.13, 0.75, 0.01, -8.941e-08, 1.0, 0.1667, 1.0, 0.1667, 1.0, -8.941e-08, 1.0, 0.6667, 0.7601, 0.6667, 1.0, 0.5, 1.0, 0.5, 0.7601, 0.75, 0.25, 0.75, 0.01, 0.5422, 0.13, 0.6667, 1.0, 0.8333, 1.0, 0.8333, 1.0, 0.6667, 1.0, 0.5, 0.7601, 0.5, 1.0, 0.3333, 1.0, 0.3333, 0.7601, 0.75, 0.25, 0.5422, 0.13, 0.5422, 0.37, 0.1667, 1.0, 0.3333, 1.0, 0.3333, 1.0, 0.1667, 1.0, 0.3333, 0.7601, 0.3333, 1.0, 0.1667, 1.0, 0.1667, 0.7601, 0.75, 0.25, 0.5422, 0.37, 0.75, 0.49, 0.3333, 1.0, 0.5, 1.0, 0.5, 1.0, 0.3333, 1.0, 0.1667, 0.7601, 0.1667, 1.0, -8.941e-08, 1.0, -8.941e-08, 0.7601, 0.1667, 0.5, 0.1667, 0.5748, -8.941e-08, 0.5748, -8.941e-08, 0.5, 0.3333, 0.5, 0.3333, 0.5748, 0.1667, 0.5748, 0.1667, 0.5, 0.5, 0.5, 0.5, 0.5748, 0.3333, 0.5748, 0.3333, 0.5, 0.6667, 0.5, 0.6667, 0.5748, 0.5, 0.5748, 0.5, 0.5, 0.8333, 0.5, 0.8333, 0.5748, 0.6667, 0.5748, 0.6667, 0.5, 1.0, 0.5, 1.0, 0.5748, 0.8333, 0.5748, 0.8333, 0.5, 0.1667, 0.5748, 0.1667, 0.6552, -8.941e-08, 0.6552, -8.941e-08, 0.5748, 0.3333, 0.5748, 0.3333, 0.6552, 0.1667, 0.6552, 0.1667, 0.5748, 0.5, 0.5748, 0.5, 0.6552, 0.3333, 0.6552, 0.3333, 0.5748, 0.6667, 0.5748, 0.6667, 0.6552, 0.5, 0.6552, 0.5, 0.5748, 0.8333, 0.5748, 0.8333, 0.6552, 0.6667, 0.6552, 0.6667, 0.5748, 1.0, 0.5748, 1.0, 0.6552, 0.8333, 0.6552, 0.8333, 0.5748, 0.1667, 0.6552, 0.1667, 0.7169, -8.941e-08, 0.7169, -8.941e-08, 0.6552, 0.3333, 0.6552, 0.3333, 0.7169, 0.1667, 0.7169, 0.1667, 0.6552, 0.5, 0.6552, 0.5, 0.7169, 0.3333, 0.7169, 0.3333, 0.6552, 0.6667, 0.6552, 0.6667, 0.7169, 0.5, 0.7169, 0.5, 0.6552, 0.8333, 0.6552, 0.8333, 0.7169, 0.6667, 0.7169, 0.6667, 0.6552, 1.0, 0.6552, 1.0, 0.7169, 0.8333, 0.7169, 0.8333, 0.6552, 0.1667, 0.7169, 0.1667, 0.7601, -8.941e-08, 0.7601, -8.941e-08, 0.7169, 0.3333, 0.7169, 0.3333, 0.7601, 0.1667, 0.7601, 0.1667, 0.7169, 0.5, 0.7169, 0.5, 0.7601, 0.3333, 0.7601, 0.3333, 0.7169, 0.6667, 0.7169, 0.6667, 0.7601, 0.5, 0.7601, 0.5, 0.7169, 0.8333, 0.7169, 0.8333, 0.7601, 0.6667, 0.7601, 0.6667, 0.7169, 1.0, 0.7169, 1.0, 0.7601, 0.8333, 0.7601, 0.8333, 0.7169, -8.941e-08, 1.0, 0.1667, 1.0, 0.1667, 1.0, -8.941e-08, 1.0, 0.8333, 1.0, 1.0, 1.0, 1.0, 1.0, 0.8333, 1.0, 0.6667, 1.0, 0.8333, 1.0, 0.8333, 1.0, 0.6667, 1.0, 0.5, 1.0, 0.6667, 1.0, 0.6667, 1.0, 0.5, 1.0, 0.3333, 1.0, 0.5, 1.0, 0.5, 1.0, 0.3333, 1.0, 0.1667, 1.0, 0.3333, 1.0, 0.3333, 1.0, 0.1667, 1.0, 0.25, 0.25, 0.4578, 0.37, 0.25, 0.49, 0.25, 0.25, 0.4578, 0.13, 0.4578, 0.37, 0.25, 0.25, 0.25, 0.01, 0.4578, 0.13, 0.25, 0.25, 0.04215, 0.13, 0.25, 0.01, 0.25, 0.25, 0.04215, 0.37, 0.04215, 0.13, 0.25, 0.25, 0.25, 0.49, 0.04215, 0.37])
me_cylinder_001.materials.append(mat_basic_white)
me_cylinder_001.use_remesh_fix_poles = True
me_cylinder_001.use_remesh_preserve_attributes = False
me_cylinder_001.use_mirror_vertex_groups = False
me_cylinder_001.update()

# ---- objects
ob_bomb_body = bpy.data.objects.new('bomb_body', me_icosphere)
ob_bomb_fuse = bpy.data.objects.new('bomb_fuse', me_cylinder_001)

# ---- transforms, parenting, visibility, modifiers, constraints
ob_bomb_body.location = (0.0, 0.0, 0.1)
ob_bomb_body.rotation_euler = (-0.0, 1.571, 0.0)
ob_bomb_body.scale = (0.1, 0.1, 0.1)
ob_bomb_body.lineart.crease_threshold = 0.0
ob_bomb_fuse.location = (0.1033, -1.285e-05, 0.09999)
ob_bomb_fuse.rotation_euler = (-0.0, 1.571, 0.0)
ob_bomb_fuse.scale = (0.1, 0.1, 0.1)
ob_bomb_fuse.lineart.crease_threshold = 0.0

# ---- collection membership
col_collection.objects.link(ob_bomb_body)
col_collection.objects.link(ob_bomb_fuse)

# ---- scene / render settings (as saved in the file)
scene.frame_start = 1; scene.frame_end = 250; scene.frame_set(1)
scene.render.engine = 'BLENDER_EEVEE_NEXT'
scene.cycles.use_denoising = False
scene.cycles.samples = 128
scene.cycles.sampling_pattern = 'TABULATED_SOBOL'
scene.cycles.use_adaptive_sampling = False
scene.cycles.use_light_tree = False
scene.view_settings.view_transform = 'Filmic'
bpy.context.view_layer.update()

# ---- added for rendering (the .blend has no active camera and no usable light): camera, sun
cam_auto = bpy.data.cameras.new('AutoCamera')
cam_auto.lens = 50.0
cam_auto.sensor_width = 36.0
cam_auto.clip_end = 1000.0
ob_auto_camera = bpy.data.objects.new('AutoCamera', cam_auto)
scene.collection.objects.link(ob_auto_camera)
ob_auto_camera.location = (0.385332, -0.426467, 0.384311)
ob_auto_camera.rotation_euler = (1.09748, -7.21219e-08, 0.694738)
scene.camera = ob_auto_camera
light_auto_sun = bpy.data.lights.new('AutoSun', 'SUN')
light_auto_sun.energy = 3.0
light_auto_sun.angle = 0.0523599
ob_auto_sun = bpy.data.objects.new('AutoSun', light_auto_sun)
scene.collection.objects.link(ob_auto_sun)
ob_auto_sun.rotation_euler = (0.872665, 0.174533, 0.523599)
bpy.context.view_layer.update()
